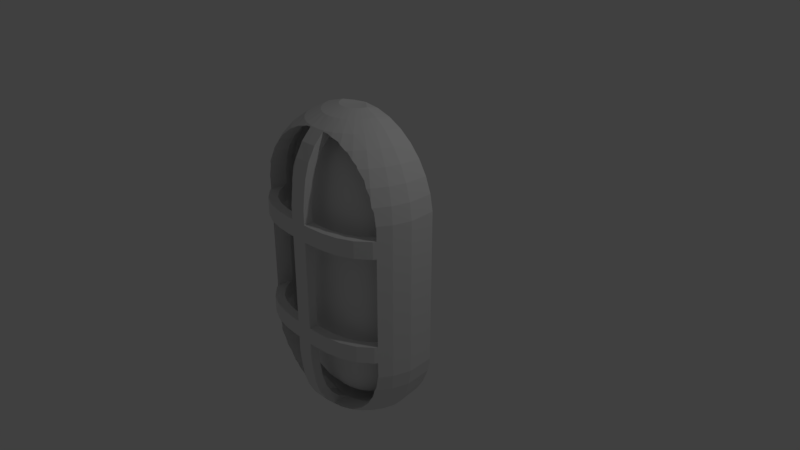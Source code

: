 # Source: StatusLight.blend  (saved by Blender 2.79.0; exported with 4.5.12 LTS)
import bpy
from mathutils import Matrix  # noqa: F401  (used for matrix-valued properties, if any)

bpy.ops.wm.read_factory_settings(use_empty=True)
scene = bpy.context.scene
scene.name = 'Scene'

# ---- collections
col_collection_1 = bpy.data.collections.new('Collection 1'); scene.collection.children.link(col_collection_1)

# ---- world
world_world = bpy.data.worlds.new('World'); scene.world = world_world
world_world.color = (0.05088, 0.05088, 0.05088)
world_world.use_sun_shadow = False
world_world.sun_shadow_jitter_overblur = 0.0
world_world.cycles.sampling_method = 'MANUAL'

# ---- cameras
cam_camera = bpy.data.cameras.new('Camera')
cam_camera.clip_end = 100.0
cam_camera.lens = 35.0
cam_camera.sensor_width = 32.0
cam_camera.sensor_height = 18.0
cam_camera.ortho_scale = 7.314
cam_camera.dof.focus_distance = 0.0
cam_camera.dof.aperture_fstop = 128.0

# ---- lights
light_lamp = bpy.data.lights.new('Lamp', 'POINT')
light_lamp.transmission_factor = 0.0
light_lamp.cutoff_distance = 30.0
light_lamp.energy = 100.0
light_lamp.shadow_buffer_clip_start = 1.001
light_lamp.shadow_soft_size = 0.1
light_lamp.shadow_maximum_resolution = 0.006
light_lamp.use_absolute_resolution = True

# ---- meshes
me_sphere_001 = bpy.data.meshes.new('Sphere.001')
me_sphere_001.from_pydata([(0.2102, 0.1295, 2.019), (0.4128, 0.1283, 1.963), (0.6017, 0.1272, 1.87), (0.7703, 0.1262, 1.743), (0.9128, 0.1253, 1.588), (1.024, 0.1247, 1.409), (1.101, 0.1242, 1.212), (1.14, 0.124, 1.005), (1.14, 0.124, -1.033), (1.101, 0.1242, -1.241), (1.024, 0.1247, -1.437), (0.9128, 0.1253, -1.616), (0.7703, 0.1262, -1.772), (0.6017, 0.1272, -1.898), (0.4128, 0.1283, -1.991), (0.2102, 0.1295, -2.048), (0.2156, -0.04288, 2.069), (0.4227, -0.08408, 2.009), (0.6154, -0.1224, 1.911), (0.7872, -0.1566, 1.779), (0.9322, -0.1854, 1.616), (1.045, -0.2079, 1.429), (1.123, -0.2234, 1.225), (1.163, -0.2313, 1.009), (1.163, -0.2313, -1.037), (1.123, -0.2234, -1.253), (1.045, -0.2079, -1.458), (0.9322, -0.1854, -1.645), (0.7872, -0.1566, -1.807), (0.6154, -0.1224, -1.939), (0.4227, -0.08408, -2.037), (0.2156, -0.04288, -2.098), (0.2031, -0.08412, 2.069), (0.3982, -0.1649, 2.009), (0.5797, -0.2403, 1.911), (0.7414, -0.3079, 1.778), (0.8776, -0.3654, 1.616), (0.9839, -0.4105, 1.429), (1.057, -0.4421, 1.224), (1.093, -0.4578, 1.008), (1.093, -0.4578, -1.037), (1.057, -0.4421, -1.252), (0.9839, -0.4105, -1.457), (0.8776, -0.3654, -1.644), (0.7414, -0.3079, -1.807), (0.5797, -0.2403, -1.939), (0.3982, -0.1649, -2.037), (0.2031, -0.08412, -2.098), (0.1828, -0.1221, 2.069), (0.3583, -0.2396, 2.009), (0.5214, -0.3508, 1.91), (0.6654, -0.4497, 1.777), (0.7855, -0.5309, 1.614), (0.8788, -0.5938, 1.427), (0.8788, -0.5938, -1.455), (0.7855, -0.5309, -1.642), (0.6654, -0.4497, -1.805), (0.5214, -0.3508, -1.939), (0.3583, -0.2396, -2.037), (0.1828, -0.1221, -2.098), (0.1554, -0.1554, 2.069), (0.3045, -0.3058, 2.009), (0.4426, -0.4481, 1.908), (0.562, -0.5647, 1.771), (0.562, -0.5647, -1.8), (0.4426, -0.4481, -1.937), (0.3045, -0.3058, -2.037), (0.1554, -0.1554, -2.098), (0.122, -0.1829, 2.069), (0.2386, -0.3612, 2.008), (0.3461, -0.5241, 1.906), (0.3461, -0.5241, -1.934), (0.2386, -0.3612, -2.037), (0.122, -0.1829, -2.098), (0.08381, -0.2034, 2.069), (0.1633, -0.402, 2.007), (0.2355, -0.5773, 1.902), (0.2355, -0.5773, -1.931), (0.1633, -0.402, -2.036), (0.08381, -0.2034, -2.098), (0.0425, -0.2161, 2.069), (0.08198, -0.4262, 2.006), (0.1162, -0.6072, 1.899), (0.1162, -0.6072, -1.927), (0.08198, -0.4262, -2.035), (0.0425, -0.2161, -2.098), (-1.615e-08, -0.2205, 2.069), (-1.21e-08, -0.4333, 2.006), (-5.754e-09, -0.6129, 1.897), (-7.605e-08, -0.7495, 1.749), (-8.813e-08, -0.842, 1.574), (-6.372e-08, -0.8984, 1.386), (-1.372e-07, -0.9305, 1.198), (-3.776e-08, -0.951, 1.002), (-3.046e-08, -0.951, -1.03), (-1.145e-07, -0.9305, -1.226), (-3.993e-08, -0.8984, -1.415), (-7.985e-08, -0.842, -1.602), (-7.845e-08, -0.7495, -1.777), (1.145e-09, -0.6129, -1.926), (-3.35e-08, -0.4333, -2.034), (-3.804e-08, -0.2205, -2.098), (-0.0425, -0.2161, 2.069), (-0.08198, -0.4262, 2.006), (-0.1162, -0.6072, 1.899), (-0.1162, -0.6072, -1.927), (-0.08198, -0.4262, -2.035), (-0.0425, -0.2161, -2.098), (3.885e-09, 0.1266, -2.07), (-0.08381, -0.2034, 2.069), (-0.1633, -0.402, 2.007), (-0.2355, -0.5773, 1.902), (-0.2355, -0.5773, -1.931), (-0.1633, -0.402, -2.036), (-0.08381, -0.2034, -2.098), (-0.122, -0.1829, 2.069), (-0.2386, -0.3612, 2.008), (-0.3461, -0.5241, 1.906), (-0.3461, -0.5241, -1.934), (-0.2386, -0.3612, -2.037), (-0.122, -0.1829, -2.098), (-0.1554, -0.1554, 2.069), (-0.3045, -0.3058, 2.009), (-0.4426, -0.4481, 1.908), (-0.562, -0.5647, 1.771), (-0.562, -0.5647, -1.8), (-0.4426, -0.4481, -1.937), (-0.3045, -0.3058, -2.037), (-0.1554, -0.1554, -2.098), (-0.1828, -0.1221, 2.069), (-0.3583, -0.2396, 2.009), (-0.5214, -0.3508, 1.91), (-0.6654, -0.4497, 1.777), (-0.7855, -0.5309, 1.614), (-0.8788, -0.5938, 1.427), (-0.8788, -0.5938, -1.455), (-0.7855, -0.5309, -1.642), (-0.6654, -0.4497, -1.805), (-0.5214, -0.3508, -1.939), (-0.3583, -0.2396, -2.037), (-0.1828, -0.1221, -2.098), (-5.481e-07, 0.1266, 2.042), (-0.2031, -0.08412, 2.069), (-0.3982, -0.1649, 2.009), (-0.5797, -0.2403, 1.911), (-0.7414, -0.3079, 1.778), (-0.8776, -0.3654, 1.616), (-0.9839, -0.4105, 1.429), (-1.057, -0.4421, 1.224), (-1.093, -0.4578, 1.008), (-1.093, -0.4578, -1.037), (-1.057, -0.4421, -1.252), (-0.9839, -0.4105, -1.457), (-0.8776, -0.3654, -1.644), (-0.7414, -0.3079, -1.807), (-0.5797, -0.2403, -1.939), (-0.3982, -0.1649, -2.037), (-0.2031, -0.08412, -2.098), (-0.2156, -0.04288, 2.069), (-0.4227, -0.08408, 2.009), (-0.6154, -0.1224, 1.911), (-0.7872, -0.1566, 1.779), (-0.9322, -0.1854, 1.616), (-1.045, -0.2079, 1.429), (-1.123, -0.2234, 1.225), (-1.163, -0.2313, 1.009), (-1.163, -0.2313, -1.037), (-1.123, -0.2234, -1.253), (-1.045, -0.2079, -1.458), (-0.9322, -0.1854, -1.645), (-0.7872, -0.1566, -1.807), (-0.6154, -0.1224, -1.939), (-0.4227, -0.08408, -2.037), (-0.2156, -0.04288, -2.098), (-0.2102, 0.1295, 2.019), (-0.4128, 0.1283, 1.963), (-0.6017, 0.1272, 1.87), (-0.7703, 0.1262, 1.743), (-0.9128, 0.1253, 1.588), (-1.024, 0.1247, 1.409), (-1.101, 0.1242, 1.212), (-1.14, 0.124, 1.005), (-1.14, 0.124, -1.033), (-1.101, 0.1242, -1.241), (-1.024, 0.1247, -1.437), (-0.9128, 0.1253, -1.616), (-0.7703, 0.1262, -1.772), (-0.6017, 0.1272, -1.898), (-0.4128, 0.1283, -1.991), (-0.2102, 0.1295, -2.048), (0.1867, 0.09808, 1.906), (0.3678, 0.1024, 1.855), (0.5374, 0.107, 1.77), (0.6888, 0.1104, 1.657), (0.8167, 0.1128, 1.517), (0.9168, 0.1144, 1.357), (0.9855, 0.1155, 1.18), (1.021, 0.116, 0.994), (1.021, 0.116, -1.022), (0.9855, 0.1155, -1.208), (0.9168, 0.1144, -1.385), (0.8167, 0.1128, -1.546), (0.6888, 0.1104, -1.685), (0.5374, 0.107, -1.799), (0.3678, 0.1024, -1.883), (0.1867, 0.09808, -1.934), (0.1993, -0.05454, 1.951), (0.3781, -0.09044, 1.898), (0.5516, -0.123, 1.809), (0.7062, -0.1524, 1.69), (0.8366, -0.1774, 1.544), (0.9385, -0.1971, 1.376), (1.008, -0.2106, 1.192), (1.044, -0.2175, 0.998), (1.044, -0.2175, -1.026), (1.008, -0.2106, -1.22), (0.9385, -0.1971, -1.405), (0.8366, -0.1774, -1.572), (0.7062, -0.1524, -1.718), (0.5516, -0.123, -1.838), (0.3781, -0.09044, -1.926), (0.1993, -0.05454, -1.979), (0.192, -0.07967, 1.95), (0.3575, -0.148, 1.897), (0.5209, -0.2157, 1.809), (0.6664, -0.2762, 1.69), (0.7892, -0.3273, 1.544), (0.8851, -0.3674, 1.376), (0.8851, -0.3674, -1.405), (0.7892, -0.3273, -1.573), (0.6664, -0.2762, -1.719), (0.5209, -0.2157, -1.838), (0.3575, -0.148, -1.926), (0.192, -0.07967, -1.978), (0.1724, -0.1153, 1.95), (0.3218, -0.2149, 1.897), (0.4687, -0.3138, 1.809), (0.4687, -0.3138, -1.838), (0.3218, -0.2149, -1.926), (0.1724, -0.1153, -1.978), (0.1464, -0.1464, 1.95), (0.2736, -0.2738, 1.897), (0.2736, -0.2738, -1.926), (0.1464, -0.1464, -1.978), (0.115, -0.172, 1.95), (0.2148, -0.3225, 1.897), (0.2148, -0.3225, -1.926), (0.115, -0.172, -1.978), (0.07915, -0.1909, 1.95), (0.1477, -0.3579, 1.897), (0.1477, -0.3579, -1.925), (0.07914, -0.1909, -1.978), (0.04029, -0.2027, 1.95), (0.0748, -0.3785, 1.897), (0.1076, -0.5331, 1.805), (0.1076, -0.5331, -1.833), (0.0748, -0.3785, -1.925), (0.04029, -0.2027, -1.978), (-1.615e-08, -0.2066, 1.95), (-1.21e-08, -0.3845, 1.896), (-5.754e-09, -0.5373, 1.804), (-7.605e-08, -0.652, 1.679), (-8.813e-08, -0.731, 1.528), (-6.372e-08, -0.7814, 1.36), (-1.372e-07, -0.8115, 1.182), (-3.776e-08, -0.8312, 0.9955), (-3.046e-08, -0.8312, -1.024), (-1.145e-07, -0.8115, -1.21), (-3.993e-08, -0.7814, -1.388), (-7.985e-08, -0.731, -1.557), (-7.845e-08, -0.652, -1.707), (1.145e-09, -0.5373, -1.833), (-3.35e-08, -0.3845, -1.925), (-3.804e-08, -0.2066, -1.978), (-0.04029, -0.2027, 1.95), (-0.0748, -0.3785, 1.897), (-0.1076, -0.5331, 1.805), (-0.1076, -0.5331, -1.833), (-0.0748, -0.3785, -1.925), (-0.04029, -0.2027, -1.978), (3.885e-09, 0.1076, -1.951), (-0.07915, -0.1909, 1.95), (-0.1477, -0.3579, 1.897), (-0.1477, -0.3579, -1.925), (-0.07915, -0.1909, -1.978), (-0.115, -0.172, 1.95), (-0.2148, -0.3225, 1.897), (-0.2148, -0.3225, -1.926), (-0.115, -0.172, -1.978), (-0.1464, -0.1464, 1.95), (-0.2736, -0.2738, 1.897), (-0.2736, -0.2738, -1.926), (-0.1464, -0.1464, -1.978), (-0.1724, -0.1153, 1.95), (-0.3218, -0.2149, 1.897), (-0.4687, -0.3138, 1.809), (-0.4687, -0.3138, -1.838), (-0.3218, -0.2149, -1.926), (-0.1724, -0.1153, -1.978), (-5.481e-07, 0.1076, 1.923), (-0.192, -0.07967, 1.95), (-0.3575, -0.148, 1.897), (-0.5209, -0.2157, 1.809), (-0.6664, -0.2762, 1.69), (-0.7892, -0.3273, 1.544), (-0.8851, -0.3674, 1.376), (-0.8851, -0.3674, -1.405), (-0.7892, -0.3273, -1.573), (-0.6664, -0.2762, -1.719), (-0.5209, -0.2157, -1.838), (-0.3575, -0.148, -1.926), (-0.192, -0.07967, -1.978), (-0.1993, -0.05454, 1.951), (-0.3781, -0.09044, 1.898), (-0.5516, -0.123, 1.809), (-0.7062, -0.1524, 1.69), (-0.8366, -0.1774, 1.544), (-0.9385, -0.1971, 1.376), (-1.008, -0.2106, 1.192), (-1.044, -0.2175, 0.998), (-1.044, -0.2175, -1.026), (-1.008, -0.2106, -1.22), (-0.9385, -0.1971, -1.405), (-0.8366, -0.1774, -1.572), (-0.7062, -0.1524, -1.718), (-0.5516, -0.123, -1.838), (-0.3781, -0.09044, -1.926), (-0.1993, -0.05454, -1.979), (-0.1867, 0.09808, 1.906), (-0.3678, 0.1024, 1.855), (-0.5374, 0.107, 1.77), (-0.6887, 0.1104, 1.657), (-0.8167, 0.1128, 1.517), (-0.9168, 0.1144, 1.357), (-0.9855, 0.1155, 1.18), (-1.021, 0.116, 0.994), (-1.021, 0.116, -1.022), (-0.9855, 0.1155, -1.208), (-0.9168, 0.1144, -1.385), (-0.8167, 0.1128, -1.546), (-0.6887, 0.1104, -1.685), (-0.5374, 0.107, -1.799), (-0.3678, 0.1024, -1.883), (-0.1867, 0.09808, -1.934), (0.9545, -0.3835, -1.22), (0.9618, -0.3717, -1.201), (0.9618, -0.6181, -1.201), (0.9434, -0.6339, -1.249), (0.9089, -0.3774, -1.338), (0.8952, -0.3739, -1.373), (0.9368, -0.6327, -1.266), (0.8952, -0.6183, -1.373), (0.9957, -0.6159, -1.02), (0.9929, -0.6206, -1.035), (0.9957, -0.3716, -1.02), (0.9946, -0.3754, -1.026), (0.7597, -0.38, -1.572), (0.798, -0.364, -1.53), (0.798, -0.6081, -1.53), (0.6737, -0.3592, -1.667), (0.6057, -0.3884, -1.718), (0.6737, -0.6079, -1.667), (0.8759, -0.3835, -1.405), (0.7002, -0.6176, -1.638), (0.8456, -0.6254, -1.454), (0.5264, -0.3646, -1.778), (0.4917, -0.6166, -1.795), (0.5264, -0.6071, -1.778), (0.4079, -0.3872, -1.837), (0.3612, -0.3691, -1.86), (0.3758, -0.3761, -1.853), (0.3612, -0.6047, -1.86), (0.41, -0.6148, -1.836), (0.5681, -0.3799, -1.746), (0.6124, -0.6156, -1.713), (0.2522, -0.3766, -1.891), (0.2524, -0.615, -1.891), (0.1837, -0.369, -1.911), (0.1837, -0.6086, -1.911), (-0.1133, -0.3817, -1.917), (-0.1133, -0.6167, -1.917), (-0.1182, -0.6172, -1.917), (0.1133, -0.3817, -1.917), (0.1133, -0.5317, -1.833), (0.1133, -0.6517, -1.708), (0.1133, -0.5568, -1.808), (0.1133, -0.6167, -1.917), (0.1133, -0.7482, -1.779), (0.1565, -0.3779, -1.913), (0.1182, -0.6172, -1.917), (-0.1133, -0.9494, -0.8213), (-0.1133, -0.8296, -0.8213), (-0.1565, -0.3779, -1.913), (-0.1837, -0.6086, -1.911), (-0.1837, -0.369, -1.911), (-0.1133, -0.9494, -1.03), (-0.1133, -0.8296, -1.024), (-0.1133, -0.5317, -1.833), (-0.1133, -0.5568, -1.808), (-0.1133, -0.6517, -1.708), (-0.1133, -0.7482, -1.779), (-0.1133, -0.7825, -1.389), (-0.1133, -0.809, -1.211), (-0.1133, -0.7329, -1.557), (-0.1133, -0.8433, -1.603), (-0.1133, -0.9279, -1.227), (-0.1133, -0.8991, -1.416), (-0.6057, -0.3884, -1.718), (-0.6737, -0.3592, -1.667), (-0.6737, -0.6079, -1.667), (-0.6124, -0.6156, -1.713), (-0.2522, -0.3766, -1.891), (-0.5681, -0.3799, -1.746), (-0.5264, -0.3646, -1.778), (-0.5264, -0.6071, -1.778), (-0.3612, -0.3691, -1.86), (-0.3758, -0.3761, -1.853), (-0.4079, -0.3872, -1.837), (-0.3612, -0.6047, -1.86), (-0.41, -0.6148, -1.836), (-0.2524, -0.615, -1.891), (-0.4917, -0.6166, -1.795), (-0.798, -0.364, -1.53), (-0.798, -0.6081, -1.53), (-0.7597, -0.38, -1.572), (-0.9089, -0.3774, -1.338), (-0.8952, -0.3739, -1.373), (-0.8952, -0.6183, -1.373), (-0.9957, -0.6159, -1.02), (-0.9929, -0.6206, -1.035), (-0.9957, -0.3716, -1.02), (-0.9946, -0.3754, -1.026), (-0.9618, -0.3717, -1.201), (-0.9618, -0.6181, -1.201), (-0.9545, -0.3835, -1.22), (-0.9433, -0.6339, -1.249), (-0.9368, -0.6327, -1.266), (-0.7002, -0.6176, -1.638), (-0.8759, -0.3835, -1.405), (-0.8456, -0.6254, -1.454), (0.9957, -0.6159, 0.8213), (0.9957, -0.3716, 0.8213), (-0.9929, -0.6206, 1.007), (-0.9946, -0.3754, 0.9979), (-0.9957, -0.6159, 0.9916), (-0.9957, -0.3716, 0.9916), (-0.9618, -0.3717, 1.173), (-0.9618, -0.6181, 1.173), (-0.9957, -0.6159, 0.8213), (-0.9957, -0.3716, 0.8213), (0.9732, -0.6525, 0.8213), (0.9841, -0.4087, 0.8213), (0.8817, -0.5755, 0.8213), (0.9957, -0.6159, 0.9916), (0.9957, -0.3716, 0.9916), (0.8074, -0.796, 0.8213), (0.6137, -0.8852, 0.8213), (0.7419, -0.6957, 0.8213), (0.203, -0.9481, 0.8213), (0.4087, -0.9309, 0.8213), (0.5751, -0.7717, 0.8213), (0.3909, -0.8123, 0.8213), (0.1133, -0.9494, 0.8213), (0.1133, -0.8296, 0.8213), (0.1973, -0.8284, 0.8213), (-0.9732, -0.6525, 0.8213), (-0.9841, -0.4087, 0.8213), (-0.8817, -0.5755, 0.8213), (-0.1133, -0.9494, 0.8213), (-0.203, -0.9481, 0.8213), (-0.4087, -0.9309, 0.8213), (-0.1133, -0.8296, 0.8213), (-0.1973, -0.8284, 0.8213), (-0.3909, -0.8123, 0.8213), (-0.5751, -0.7717, 0.8213), (-0.8074, -0.796, 0.8213), (-0.6137, -0.8852, 0.8213), (-0.7419, -0.6957, 0.8213), (0.9957, -0.6159, -0.5947), (0.9957, -0.3716, -0.5947), (0.9957, -0.6159, 0.5947), (0.9732, -0.6525, 0.5947), (0.9957, -0.3716, 0.5947), (0.9841, -0.4087, 0.5947), (0.8074, -0.796, 0.5947), (0.6137, -0.8852, 0.5947), (0.8817, -0.5755, 0.5947), (0.7419, -0.6957, 0.5947), (0.203, -0.9481, 0.5947), (0.4087, -0.9309, 0.5947), (0.5751, -0.7717, 0.5947), (0.3909, -0.8123, 0.5947), (0.1133, -0.9494, 0.5947), (0.1133, -0.8296, 0.5947), (0.1973, -0.8284, 0.5947), (-0.1133, -0.9494, 0.5947), (-0.1133, -0.8296, 0.5947), (-0.203, -0.9481, 0.5947), (-0.4087, -0.9309, 0.5947), (-0.1973, -0.8284, 0.5947), (-0.3909, -0.8123, 0.5947), (-0.5751, -0.7717, 0.5947), (-0.8074, -0.796, 0.5947), (-0.6137, -0.8852, 0.5947), (-0.7419, -0.6957, 0.5947), (0.1133, -0.9494, -0.5947), (0.1133, -0.8296, -0.5947), (-0.9732, -0.6525, 0.5947), (-0.9957, -0.6159, 0.5947), (-0.9841, -0.4087, 0.5947), (-0.8817, -0.5755, 0.5947), (-0.9957, -0.3716, 0.5947), (0.8074, -0.796, -0.5947), (0.6137, -0.8852, -0.5947), (0.7419, -0.6957, -0.5947), (0.203, -0.9481, -0.5947), (0.4087, -0.9309, -0.5947), (0.5751, -0.7717, -0.5947), (0.3909, -0.8123, -0.5947), (0.1973, -0.8284, -0.5947), (-0.1133, -0.9494, -0.5947), (-0.1133, -0.8296, -0.5947), (-0.9957, -0.6159, -0.5947), (-0.9957, -0.3716, -0.5947), (0.9732, -0.6525, -0.5947), (0.9841, -0.4087, -0.5947), (0.8817, -0.5755, -0.5947), (0.1133, -0.9494, -0.8213), (0.1133, -0.9494, -1.03), (0.1133, -0.8296, -0.8213), (0.1133, -0.8296, -1.024), (0.1133, -0.7825, -1.389), (0.1133, -0.809, -1.211), (0.1133, -0.7329, -1.557), (0.1133, -0.8433, -1.603), (0.1133, -0.9279, -1.227), (0.1133, -0.8991, -1.416), (-0.9732, -0.6525, -0.5947), (-0.9841, -0.4087, -0.5947), (-0.8817, -0.5755, -0.5947), (-0.203, -0.9481, -0.5947), (-0.4087, -0.9309, -0.5947), (-0.1973, -0.8284, -0.5947), (-0.3909, -0.8123, -0.5947), (-0.5751, -0.7717, -0.5947), (-0.8074, -0.796, -0.5947), (-0.6137, -0.8852, -0.5947), (-0.7419, -0.6957, -0.5947), (-0.203, -0.9481, -0.8213), (-0.4087, -0.9309, -0.8213), (-0.1973, -0.8284, -0.8213), (-0.3909, -0.8123, -0.8213), (-0.5751, -0.7717, -0.8213), (-0.8074, -0.796, -0.8213), (-0.6137, -0.8852, -0.8213), (-0.7419, -0.6957, -0.8213), (0.9957, -0.6159, -0.8213), (0.9957, -0.3716, -0.8213), (-0.9732, -0.6525, -0.8213), (-0.9957, -0.6159, -0.8213), (-0.9841, -0.4087, -0.8213), (-0.8817, -0.5755, -0.8213), (-0.9957, -0.3716, -0.8213), (0.1973, -0.8284, -0.8213), (0.9732, -0.6525, -0.8213), (0.9841, -0.4087, -0.8213), (0.8074, -0.796, -0.8213), (0.6137, -0.8852, -0.8213), (0.8817, -0.5755, -0.8213), (0.7419, -0.6957, -0.8213), (0.203, -0.9481, -0.8213), (0.4087, -0.9309, -0.8213), (0.5751, -0.7717, -0.8213), (0.3909, -0.8123, -0.8213), (0.9929, -0.6206, 1.007), (0.9946, -0.3754, 0.9979), (0.9618, -0.6181, 1.173), (0.9618, -0.3717, 1.173), (0.9368, -0.6327, 1.238), (0.9434, -0.6339, 1.221), (0.9545, -0.3835, 1.192), (0.8952, -0.6183, 1.345), (0.8952, -0.3739, 1.345), (0.9089, -0.3774, 1.31), (0.8759, -0.3835, 1.376), (0.8456, -0.6254, 1.425), (0.7597, -0.38, 1.544), (0.798, -0.364, 1.502), (0.798, -0.6081, 1.502), (0.6737, -0.6079, 1.638), (0.7002, -0.6176, 1.609), (0.6737, -0.3592, 1.638), (-0.8759, -0.3835, 1.376), (-0.8952, -0.6183, 1.345), (-0.8952, -0.3739, 1.345), (-0.798, -0.364, 1.502), (-0.798, -0.6081, 1.502), (-0.8456, -0.6254, 1.425), (-0.7597, -0.38, 1.544), (-0.9368, -0.6327, 1.238), (-0.9089, -0.3774, 1.31), (-0.9433, -0.6339, 1.221), (-0.9545, -0.3835, 1.192), (0.6057, -0.3884, 1.69), (0.6124, -0.6156, 1.685), (0.5264, -0.3646, 1.75), (0.5681, -0.3799, 1.718), (0.5264, -0.6071, 1.75), (-0.5264, -0.3646, 1.75), (-0.5681, -0.3799, 1.718), (-0.6124, -0.6156, 1.685), (-0.5264, -0.6071, 1.75), (-0.6057, -0.3884, 1.69), (-0.6737, -0.6079, 1.638), (-0.6737, -0.3592, 1.638), (-0.7002, -0.6176, 1.609), (0.4917, -0.6166, 1.767), (0.1133, -0.6517, 1.68), (0.1133, -0.8433, 1.575), (0.1133, -0.7329, 1.529), (0.1133, -0.8991, 1.388), (0.1133, -0.7825, 1.36), (0.1133, -0.9279, 1.199), (0.1133, -0.809, 1.182), (0.1133, -0.9494, 1.002), (0.1133, -0.8296, 0.9953), (-0.4079, -0.3872, 1.809), (-0.3758, -0.3761, 1.824), (-0.3612, -0.3691, 1.832), (-0.3612, -0.6047, 1.832), (-0.41, -0.6148, 1.808), (-0.4917, -0.6166, 1.767), (-0.1838, -0.6086, 1.882), (-0.2524, -0.615, 1.863), (-0.2522, -0.3766, 1.863), (-0.1838, -0.369, 1.882), (0.4079, -0.3872, 1.809), (0.3758, -0.3761, 1.824), (0.3612, -0.3691, 1.832), (0.41, -0.6148, 1.808), (0.3612, -0.6047, 1.832), (-0.1565, -0.3779, 1.885), (0.1133, -0.7482, 1.75), (0.1133, -0.5317, 1.805), (0.1133, -0.5568, 1.78), (0.2522, -0.3766, 1.863), (0.1837, -0.6086, 1.882), (0.1837, -0.369, 1.882), (0.2524, -0.615, 1.863), (-0.1182, -0.6172, 1.888), (-0.1133, -0.6167, 1.889), (-0.1133, -0.3817, 1.889), (-0.1133, -0.8296, 0.9953), (0.1565, -0.3779, 1.885), (-0.1133, -0.7482, 1.75), (-0.1133, -0.5317, 1.805), (-0.1133, -0.5568, 1.78), (-0.1133, -0.6517, 1.68), (-0.1133, -0.7329, 1.529), (-0.1133, -0.8433, 1.575), (-0.1133, -0.8991, 1.388), (-0.1133, -0.7825, 1.36), (-0.1133, -0.9279, 1.199), (-0.1133, -0.809, 1.182), (-0.1133, -0.9494, 1.002), (0.1182, -0.6172, 1.888), (0.1133, -0.6167, 1.889), (0.1133, -0.3817, 1.889)], [], [(108, 15, 31), (9, 8, 24, 25), (2, 1, 17, 18), (10, 9, 25, 26), (3, 2, 18, 19), (11, 10, 26, 27), (4, 3, 19, 20), (12, 11, 27, 28), (5, 4, 20, 21), (13, 12, 28, 29), (6, 5, 21, 22), (14, 13, 29, 30), (7, 6, 22, 23), (0, 141, 16), (15, 14, 30, 31), (8, 7, 23, 24), (1, 0, 16, 17), (27, 26, 42, 43), (20, 19, 35, 36), (28, 27, 43, 44), (21, 20, 36, 37), (29, 28, 44, 45), (22, 21, 37, 38), (30, 29, 45, 46), (23, 22, 38, 39), (16, 141, 32), (31, 30, 46, 47), (24, 23, 39, 40), (17, 16, 32, 33), (108, 31, 47), (25, 24, 40, 41), (18, 17, 33, 34), (26, 25, 41, 42), (19, 18, 34, 35), (45, 44, 56, 57), (38, 37, 53, 578, 579), (46, 45, 57, 58), (39, 38, 579, 576, 574), (32, 141, 48), (47, 46, 58, 59), (40, 39, 574, 453, 440, 450, 481, 480, 478, 524, 564, 556, 352, 353), (33, 32, 48, 49), (108, 47, 59), (41, 40, 353, 346, 347), (34, 33, 49, 50), (42, 41, 347, 350, 54), (35, 34, 50, 51), (43, 42, 54, 55), (36, 35, 51, 52), (44, 43, 55, 56), (37, 36, 52, 53), (48, 141, 60), (59, 58, 66, 67), (49, 48, 60, 61), (108, 59, 67), (50, 49, 61, 62), (54, 350, 351, 364), (51, 50, 62, 63), (55, 54, 364, 358, 363), (52, 51, 63, 604, 589, 590), (56, 55, 363, 361, 374, 64), (53, 52, 590, 588, 585), (57, 56, 64, 65), (58, 57, 65, 66), (62, 61, 69, 70), (63, 62, 70, 639, 616), (64, 374, 367, 366), (65, 64, 366, 372, 71), (66, 65, 71, 72), (60, 141, 68), (67, 66, 72, 73), (61, 60, 68, 69), (108, 67, 73), (71, 372, 371, 376, 77), (72, 71, 77, 78), (68, 141, 74), (73, 72, 78, 79), (69, 68, 74, 75), (108, 73, 79), (70, 69, 75, 76), (78, 77, 83, 84), (74, 141, 80), (79, 78, 84, 85), (75, 74, 80, 81), (108, 79, 85), (76, 75, 81, 82), (77, 376, 378, 389, 83), (81, 80, 86, 87), (108, 85, 101), (82, 81, 87, 88), (83, 389, 386, 387, 98, 99), (84, 83, 99, 100), (80, 141, 86), (85, 84, 100, 101), (96, 95, 405, 406), (89, 88, 104, 649, 650, 654), (97, 96, 406, 404), (90, 89, 654, 659), (98, 97, 404, 400), (91, 90, 659, 660), (99, 98, 400, 380, 381, 105), (92, 91, 660, 662), (100, 99, 105, 106), (93, 92, 662, 664), (86, 141, 102), (101, 100, 106, 107), (94, 93, 664, 468, 469, 497, 495, 520, 540, 548, 390, 395), (87, 86, 102, 103), (108, 101, 107), (95, 94, 395, 405), (88, 87, 103, 104), (105, 381, 393, 420, 112), (106, 105, 112, 113), (102, 141, 109), (107, 106, 113, 114), (103, 102, 109, 110), (108, 107, 114), (104, 103, 110, 111), (113, 112, 118, 119), (109, 141, 115), (114, 113, 119, 120), (110, 109, 115, 116), (108, 114, 120), (111, 110, 116, 117), (112, 420, 418, 419, 118), (116, 115, 121, 122), (108, 120, 128), (117, 116, 122, 123), (118, 419, 421, 125, 126), (119, 118, 126, 127), (115, 141, 121), (120, 119, 127, 128), (124, 123, 131, 132), (125, 410, 409, 437, 136, 137), (126, 125, 137, 138), (127, 126, 138, 139), (121, 141, 129), (128, 127, 139, 140), (122, 121, 129, 130), (108, 128, 140), (123, 122, 130, 131), (134, 133, 146, 147), (138, 137, 154, 155), (139, 138, 155, 156), (129, 141, 142), (140, 139, 156, 157), (130, 129, 142, 143), (108, 140, 157), (131, 130, 143, 144), (135, 436, 435, 151, 152), (132, 131, 144, 145), (136, 135, 152, 153), (133, 132, 145, 146), (137, 136, 153, 154), (149, 148, 164, 165), (142, 141, 158), (157, 156, 172, 173), (150, 149, 165, 166), (143, 142, 158, 159), (108, 157, 173), (151, 150, 166, 167), (144, 143, 159, 160), (152, 151, 167, 168), (145, 144, 160, 161), (153, 152, 168, 169), (146, 145, 161, 162), (154, 153, 169, 170), (147, 146, 162, 163), (155, 154, 170, 171), (148, 147, 163, 164), (156, 155, 171, 172), (167, 166, 182, 183), (160, 159, 175, 176), (168, 167, 183, 184), (161, 160, 176, 177), (169, 168, 184, 185), (162, 161, 177, 178), (170, 169, 185, 186), (163, 162, 178, 179), (171, 170, 186, 187), (164, 163, 179, 180), (172, 171, 187, 188), (165, 164, 180, 181), (158, 141, 174), (173, 172, 188, 189), (166, 165, 181, 182), (159, 158, 174, 175), (108, 173, 189), (280, 221, 205), (199, 215, 214, 198), (192, 208, 207, 191), (200, 216, 215, 199), (193, 209, 208, 192), (201, 217, 216, 200), (194, 210, 209, 193), (202, 218, 217, 201), (195, 211, 210, 194), (203, 219, 218, 202), (196, 212, 211, 195), (204, 220, 219, 203), (197, 213, 212, 196), (190, 206, 299), (205, 221, 220, 204), (198, 214, 213, 197), (191, 207, 206, 190), (217, 229, 228, 216), (210, 226, 225, 209), (218, 230, 229, 217), (211, 227, 226, 210), (219, 231, 230, 218), (212, 580, 583, 227, 211), (220, 232, 231, 219), (213, 575, 577, 580, 212), (206, 222, 299), (221, 233, 232, 220), (214, 355, 354, 557, 565, 525, 479, 482, 483, 451, 441, 454, 575, 213), (207, 223, 222, 206), (280, 233, 221), (215, 344, 345, 355, 214), (208, 224, 223, 207), (216, 228, 348, 344, 215), (209, 225, 224, 208), (231, 237, 373, 360, 230), (232, 238, 237, 231), (222, 234, 299), (233, 239, 238, 232), (223, 235, 234, 222), (280, 239, 233), (224, 236, 235, 223), (228, 362, 349, 348), (225, 603, 606, 236, 224), (229, 356, 357, 362, 228), (226, 586, 591, 603, 225), (230, 360, 359, 356, 229), (227, 584, 587, 586, 226), (234, 240, 299), (239, 243, 242, 238), (235, 241, 240, 234), (280, 243, 239), (236, 636, 637, 241, 235), (237, 368, 365, 373), (238, 242, 370, 368, 237), (242, 246, 375, 369, 370), (240, 244, 299), (243, 247, 246, 242), (241, 245, 244, 240), (280, 247, 243), (246, 250, 388, 377, 375), (244, 248, 299), (247, 251, 250, 246), (245, 249, 248, 244), (280, 251, 247), (250, 256, 255, 383, 382, 388), (248, 252, 299), (251, 257, 256, 250), (249, 253, 252, 248), (280, 257, 251), (253, 259, 258, 252), (280, 273, 257), (254, 260, 259, 253), (255, 271, 270, 384, 385), (256, 272, 271, 255), (252, 258, 299), (257, 273, 272, 256), (268, 401, 402, 267), (261, 657, 656, 276, 260), (269, 403, 401, 268), (262, 658, 657, 261), (270, 399, 403, 269), (263, 661, 658, 262), (271, 277, 398, 399, 270), (264, 663, 661, 263), (272, 278, 277, 271), (265, 652, 663, 264), (258, 274, 299), (273, 279, 278, 272), (266, 396, 391, 550, 542, 521, 496, 499, 472, 471, 652, 265), (259, 275, 274, 258), (280, 279, 273), (267, 402, 396, 266), (260, 276, 275, 259), (277, 397, 398), (278, 283, 392, 379, 397, 277), (274, 281, 299), (279, 284, 283, 278), (275, 282, 281, 274), (280, 284, 279), (276, 655, 651, 641, 282, 275), (283, 287, 411, 394, 392), (281, 285, 299), (284, 288, 287, 283), (282, 286, 285, 281), (280, 288, 284), (286, 290, 289, 285), (280, 292, 288), (287, 291, 416, 415, 411), (285, 289, 299), (288, 292, 291, 287), (291, 297, 296, 417, 416), (289, 293, 299), (292, 298, 297, 291), (290, 294, 293, 289), (280, 298, 292), (296, 309, 308, 407, 412), (297, 310, 309, 296), (293, 300, 299), (298, 311, 310, 297), (294, 301, 300, 293), (280, 311, 298), (295, 302, 301, 294), (300, 312, 299), (311, 327, 326, 310), (301, 313, 312, 300), (280, 327, 311), (302, 314, 313, 301), (306, 322, 321, 434, 425), (303, 315, 314, 302), (307, 323, 322, 306), (304, 316, 315, 303), (308, 324, 323, 307), (305, 317, 316, 304), (309, 325, 324, 308), (310, 326, 325, 309), (321, 337, 336, 320), (314, 330, 329, 313), (322, 338, 337, 321), (315, 331, 330, 314), (323, 339, 338, 322), (316, 332, 331, 315), (324, 340, 339, 323), (317, 333, 332, 316), (325, 341, 340, 324), (318, 334, 333, 317), (326, 342, 341, 325), (319, 335, 334, 318), (312, 328, 299), (327, 343, 342, 326), (320, 336, 335, 319), (313, 329, 328, 312), (280, 343, 327), (0, 1, 191, 190), (1, 2, 192, 191), (2, 3, 193, 192), (3, 4, 194, 193), (4, 5, 195, 194), (5, 6, 196, 195), (6, 7, 197, 196), (7, 8, 198, 197), (8, 9, 199, 198), (9, 10, 200, 199), (10, 11, 201, 200), (11, 12, 202, 201), (12, 13, 203, 202), (13, 14, 204, 203), (14, 15, 205, 204), (175, 174, 328, 329), (176, 175, 329, 330), (177, 176, 330, 331), (178, 177, 331, 332), (179, 178, 332, 333), (180, 179, 333, 334), (181, 180, 334, 335), (182, 181, 335, 336), (183, 182, 336, 337), (184, 183, 337, 338), (185, 184, 338, 339), (186, 185, 339, 340), (187, 186, 340, 341), (188, 187, 341, 342), (189, 188, 342, 343), (141, 0, 190, 299), (15, 108, 280, 205), (174, 141, 299, 328), (108, 189, 343, 280), (432, 433, 435, 436, 427, 426, 425, 434), (557, 556, 564, 566, 567, 571, 570, 527, 529, 563, 573, 572, 569, 568, 565), (531, 533, 269, 268), (637, 638, 645, 245, 241), (562, 559, 428, 430), (369, 371, 372, 366, 367, 365, 368, 370), (645, 647, 653, 249, 245), (365, 367, 374, 361, 359, 360, 373), (377, 378, 376, 371, 369, 375), (567, 566, 512, 513), (485, 484, 455, 456), (424, 408, 407, 308, 307), (568, 569, 514, 526), (486, 487, 457, 452), (555, 561, 539, 547), (504, 510, 467, 477), (561, 560, 538, 539), (510, 509, 466, 467), (626, 608, 609, 295), (441, 440, 453, 454), (422, 423, 437, 409, 408, 424), (408, 409, 410, 414, 413, 412, 407), (621, 623, 264, 263), (520, 521, 542, 543, 544, 547, 539, 538, 523, 522, 537, 545, 546, 541, 540), (591, 589, 604, 607, 605, 606, 603), (421, 414, 410, 125), (349, 351, 350, 347, 346, 345, 344, 348), (582, 581, 585, 588, 587, 584), (573, 563, 519, 518), (491, 494, 464, 461), (569, 572, 517, 514), (487, 490, 460, 457), (599, 593, 597, 134), (413, 414, 421, 419, 418, 415, 416, 417), (656, 655, 276), (560, 562, 430, 431, 320, 319, 443, 445, 449, 466, 509, 511, 523, 538), (558, 553, 545, 537), (507, 502, 475, 465), (359, 361, 363, 358, 357, 356), (642, 666, 665, 82, 88, 89), (577, 576, 579, 578, 581, 582, 583, 580), (618, 642, 89, 90), (437, 423, 439, 135, 136), (534, 536, 96, 97), (386, 382, 383, 385, 384, 533, 531, 532, 530, 529, 527, 528, 535, 536, 534, 387), (345, 346, 353, 352, 354, 355), (442, 447, 601, 148, 149), (614, 613, 615, 596, 595, 598), (667, 666, 642, 618, 620, 622, 624, 462, 463, 625, 623, 621, 619, 617, 644, 643), (532, 531, 268, 267), (446, 447, 442, 444, 445, 443), (595, 596, 597, 593, 594, 592), (357, 358, 364, 351, 349, 362), (583, 582, 584, 227), (505, 506, 493, 492), (435, 433, 429, 150, 151), (606, 605, 636, 236), (610, 611, 631, 124), (650, 651, 655, 656, 657, 658, 661, 663, 652, 471, 468, 664, 662, 660, 659, 654), (439, 427, 436, 135), (528, 527, 570, 515, 505, 492, 488, 458, 462, 624, 93, 94), (585, 581, 578, 53), (623, 625, 265, 264), (565, 568, 526, 525), (483, 486, 452, 451), (549, 548, 540, 541), (498, 497, 469, 470), (571, 567, 513, 516), (489, 485, 456, 459), (630, 629, 633, 111, 117), (454, 453, 574, 576, 577, 575), (587, 588, 590, 589, 591, 586), (628, 629, 630, 631, 611, 608, 626, 627), (643, 644, 254), (600, 602, 318, 317, 305), (430, 428, 429, 433, 432, 431), (394, 393, 381, 380, 379, 392), (429, 428, 559, 558, 537, 522, 508, 507, 465, 448, 444, 442, 149, 150), (653, 667, 643, 254, 253, 249), (553, 554, 546, 545), (502, 503, 476, 475), (521, 520, 495, 496), (492, 493, 494, 491, 490, 487, 486, 483, 482, 480, 481, 484, 485, 489, 488), (608, 611, 610, 613, 614, 612, 609), (617, 619, 262, 261), (598, 595, 592, 305, 304), (382, 386, 389, 378, 377, 388), (644, 617, 261, 260, 254), (354, 352, 556, 557), (631, 630, 117, 123, 124), (412, 413, 417, 296), (648, 640, 639, 70, 76), (651, 650, 649, 632, 635, 641), (550, 551, 543, 542), (499, 500, 473, 472), (415, 418, 420, 393, 394, 411), (506, 505, 515, 516, 513, 512, 524, 478, 479, 525, 526, 514, 517, 518, 519), (445, 444, 448, 449), (622, 620, 91, 92), (633, 632, 649, 104, 111), (647, 646, 665, 666, 667, 653), (535, 528, 94, 95), (624, 622, 92, 93), (620, 618, 90, 91), (594, 593, 599, 601, 447, 446, 602, 600), (570, 571, 516, 515), (488, 489, 459, 458), (634, 628, 627, 290, 286), (533, 384, 270, 269), (391, 390, 548, 549, 554, 553, 558, 559, 562, 560, 561, 555, 552, 551, 550), (385, 383, 255), (511, 508, 522, 523), (431, 432, 434, 321, 320), (563, 529, 530, 266, 265, 625, 463, 464, 494, 493, 506, 519), (551, 552, 544, 543), (500, 501, 474, 473), (615, 613, 610, 124, 132, 133), (616, 607, 604, 63), (619, 621, 263, 262), (566, 564, 524, 512), (484, 481, 450, 455), (612, 614, 598, 304, 303), (601, 599, 134, 147, 148), (479, 478, 480, 482), (635, 632, 633, 629, 628, 634), (426, 427, 439, 423, 422, 438), (530, 532, 267, 266), (592, 594, 600, 305), (536, 535, 95, 96), (597, 596, 615, 133, 134), (552, 555, 547, 544), (501, 504, 477, 474), (379, 380, 400, 404, 406, 405, 395, 390, 391, 396, 402, 401, 403, 399, 398, 397), (438, 422, 424, 307, 306), (609, 612, 303, 302, 295), (463, 462, 458, 459, 456, 455, 450, 440, 441, 451, 452, 457, 460, 461, 464), (554, 549, 541, 546), (503, 498, 470, 476), (468, 471, 472, 473, 474, 477, 467, 466, 449, 448, 465, 475, 476, 470, 469), (387, 534, 97, 98), (638, 640, 648, 646, 647, 645), (627, 626, 295, 294, 290), (665, 646, 648, 76, 82), (605, 607, 616, 639, 640, 638, 637, 636), (496, 495, 497, 498, 503, 502, 507, 508, 511, 509, 510, 504, 501, 500, 499), (602, 446, 443, 319, 318), (572, 573, 518, 517), (490, 491, 461, 460), (425, 426, 438, 306), (641, 635, 634, 286, 282)])
me_sphere_001.use_remesh_preserve_volume = False
me_sphere_001.use_remesh_preserve_attributes = False
me_sphere_001.use_mirror_vertex_groups = False
me_sphere_001.update()
me_sphere = bpy.data.meshes.new('Sphere')
me_sphere.from_pydata([(0.1838, -5.622e-07, 1.882), (0.3612, -5.994e-07, 1.832), (0.5264, -5.845e-07, 1.75), (0.6737, -6.069e-07, 1.638), (0.798, -6.516e-07, 1.502), (0.8952, -5.771e-07, 1.345), (0.9618, -6.218e-07, 1.173), (0.9957, -6.069e-07, 0.9916), (0.9957, -6.069e-07, -1.02), (0.9618, -6.218e-07, -1.201), (0.8952, -5.771e-07, -1.373), (0.798, -6.516e-07, -1.53), (0.6737, -6.069e-07, -1.667), (0.5264, -5.771e-07, -1.778), (0.3612, -6.143e-07, -1.86), (0.1837, -5.771e-07, -1.911), (0.1802, -0.03585, 1.882), (0.3543, -0.07048, 1.832), (0.5163, -0.1027, 1.75), (0.6608, -0.1314, 1.638), (0.7827, -0.1557, 1.502), (0.878, -0.1746, 1.345), (0.9433, -0.1876, 1.173), (0.9766, -0.1943, 0.9916), (0.9766, -0.1943, -1.02), (0.9433, -0.1876, -1.201), (0.878, -0.1746, -1.373), (0.7827, -0.1557, -1.53), (0.6608, -0.1314, -1.667), (0.5163, -0.1027, -1.778), (0.3543, -0.07048, -1.86), (0.1802, -0.03585, -1.911), (0.1698, -0.07032, 1.882), (0.3337, -0.1382, 1.832), (0.4864, -0.2015, 1.75), (0.6224, -0.2578, 1.638), (0.7373, -0.3054, 1.502), (0.827, -0.3426, 1.345), (0.8886, -0.3681, 1.173), (0.9199, -0.3803, 0.9916), (0.9199, -0.3803, -1.02), (0.8886, -0.3681, -1.201), (0.827, -0.3426, -1.373), (0.7373, -0.3054, -1.53), (0.6224, -0.2578, -1.667), (0.4864, -0.2015, -1.778), (0.3337, -0.1382, -1.86), (0.1698, -0.07032, -1.911), (0.1528, -0.1021, 1.882), (0.3004, -0.2007, 1.832), (0.4377, -0.2925, 1.75), (0.5602, -0.372, 1.638), (0.6635, -0.4365, 1.502), (0.7443, -0.4863, 1.345), (0.7997, -0.5189, 1.173), (0.8279, -0.5302, 0.9916), (0.8279, -0.5302, -1.02), (0.7997, -0.5189, -1.201), (0.7443, -0.4863, -1.373), (0.6635, -0.4365, -1.53), (0.5602, -0.372, -1.667), (0.4377, -0.2925, -1.778), (0.3004, -0.2007, -1.86), (0.1528, -0.1021, -1.911), (0.1299, -0.1299, 1.882), (0.2554, -0.2554, 1.832), (0.3722, -0.3702, 1.75), (0.4764, -0.4588, 1.638), (0.5643, -0.5323, 1.502), (0.633, -0.5892, 1.345), (0.6801, -0.6256, 1.173), (0.7041, -0.6364, 0.9916), (0.7041, -0.6364, -1.02), (0.6801, -0.6256, -1.201), (0.633, -0.5892, -1.373), (0.5643, -0.5323, -1.53), (0.4764, -0.4588, -1.667), (0.3722, -0.3702, -1.778), (0.2554, -0.2554, -1.86), (0.1299, -0.1299, -1.911), (0.1021, -0.1528, 1.882), (0.2007, -0.3004, 1.832), (0.2925, -0.4289, 1.75), (0.3743, -0.5273, 1.638), (0.4434, -0.5938, 1.502), (0.4973, -0.6545, 1.345), (0.5344, -0.6934, 1.173), (0.5532, -0.7048, 0.9916), (0.5532, -0.7048, -1.02), (0.5344, -0.6934, -1.201), (0.4973, -0.6545, -1.373), (0.4434, -0.5938, -1.53), (0.3743, -0.5273, -1.667), (0.2925, -0.4289, -1.778), (0.2007, -0.3004, -1.86), (0.1021, -0.1528, -1.911), (0.07032, -0.1698, 1.882), (0.1382, -0.3326, 1.832), (0.2015, -0.4686, 1.75), (0.2578, -0.5726, 1.638), (0.3054, -0.6449, 1.502), (0.3426, -0.6865, 1.345), (0.3681, -0.7283, 1.173), (0.3811, -0.7426, 0.9916), (0.3811, -0.7426, -1.02), (0.3681, -0.7283, -1.201), (0.3426, -0.6865, -1.373), (0.3054, -0.6449, -1.53), (0.2578, -0.5726, -1.667), (0.2015, -0.4686, -1.778), (0.1382, -0.3326, -1.86), (0.07032, -0.1698, -1.911), (0.03585, -0.1802, 1.882), (0.07047, -0.3511, 1.832), (0.1027, -0.4897, 1.75), (0.1314, -0.5948, 1.638), (0.1557, -0.6687, 1.502), (0.1746, -0.7146, 1.345), (0.1876, -0.7375, 1.173), (0.1943, -0.7581, 0.9916), (0.1943, -0.7581, -1.02), (0.1876, -0.7375, -1.201), (0.1746, -0.7146, -1.373), (0.1557, -0.6687, -1.53), (0.1314, -0.5948, -1.667), (0.1027, -0.4897, -1.778), (0.07047, -0.3511, -1.86), (0.03585, -0.1802, -1.911), (-1.285e-08, -0.1838, 1.882), (-9.128e-09, -0.3564, 1.832), (1.322e-08, -0.493, 1.75), (-3.893e-08, -0.5944, 1.638), (-5.383e-08, -0.6656, 1.502), (-2.403e-08, -0.7125, 1.345), (-9.853e-08, -0.7416, 1.173), (-9.128e-09, -0.7608, 0.9916), (-9.128e-09, -0.7608, -1.02), (-9.853e-08, -0.7416, -1.201), (-2.403e-08, -0.7125, -1.373), (-5.383e-08, -0.6656, -1.53), (-3.893e-08, -0.5944, -1.667), (2.813e-08, -0.493, -1.778), (-2.403e-08, -0.3564, -1.86), (-3.52e-08, -0.1838, -1.911), (-0.03585, -0.1802, 1.882), (-0.07047, -0.3511, 1.832), (-0.1027, -0.4897, 1.75), (-0.1314, -0.5948, 1.638), (-0.1557, -0.6687, 1.502), (-0.1746, -0.7146, 1.345), (-0.1876, -0.7375, 1.173), (-0.1943, -0.7581, 0.9916), (-0.1943, -0.7581, -1.02), (-0.1876, -0.7375, -1.201), (-0.1746, -0.7146, -1.373), (-0.1557, -0.6687, -1.53), (-0.1314, -0.5948, -1.667), (-0.1027, -0.4897, -1.778), (-0.07047, -0.3511, -1.86), (-0.03585, -0.1802, -1.911), (0.0, -5.643e-07, -1.928), (-0.07032, -0.1698, 1.882), (-0.1382, -0.3326, 1.832), (-0.2015, -0.4686, 1.75), (-0.2578, -0.5726, 1.638), (-0.3054, -0.6449, 1.502), (-0.3426, -0.6865, 1.345), (-0.3681, -0.7283, 1.173), (-0.3811, -0.7426, 0.9916), (-0.3811, -0.7426, -1.02), (-0.3681, -0.7283, -1.201), (-0.3426, -0.6865, -1.373), (-0.3054, -0.6449, -1.53), (-0.2578, -0.5726, -1.667), (-0.2015, -0.4686, -1.778), (-0.1382, -0.3326, -1.86), (-0.07032, -0.1698, -1.911), (-0.1021, -0.1528, 1.882), (-0.2007, -0.3004, 1.832), (-0.2925, -0.4289, 1.75), (-0.3743, -0.5273, 1.638), (-0.4434, -0.5938, 1.502), (-0.4973, -0.6545, 1.345), (-0.5344, -0.6934, 1.173), (-0.5532, -0.7048, 0.9916), (-0.5532, -0.7048, -1.02), (-0.5344, -0.6934, -1.201), (-0.4973, -0.6545, -1.373), (-0.4434, -0.5938, -1.53), (-0.3743, -0.5273, -1.667), (-0.2925, -0.4289, -1.778), (-0.2007, -0.3004, -1.86), (-0.1021, -0.1528, -1.911), (-0.1299, -0.1299, 1.882), (-0.2554, -0.2554, 1.832), (-0.3722, -0.3702, 1.75), (-0.4764, -0.4588, 1.638), (-0.5643, -0.5323, 1.502), (-0.633, -0.5892, 1.345), (-0.6801, -0.6256, 1.173), (-0.7041, -0.6364, 0.9916), (-0.7041, -0.6364, -1.02), (-0.6801, -0.6256, -1.201), (-0.633, -0.5892, -1.373), (-0.5643, -0.5323, -1.53), (-0.4764, -0.4588, -1.667), (-0.3722, -0.3702, -1.778), (-0.2554, -0.2554, -1.86), (-0.1299, -0.1299, -1.911), (-0.1528, -0.1021, 1.882), (-0.3004, -0.2007, 1.832), (-0.4377, -0.2925, 1.75), (-0.5602, -0.372, 1.638), (-0.6635, -0.4365, 1.502), (-0.7443, -0.4863, 1.345), (-0.7997, -0.5189, 1.173), (-0.8279, -0.5302, 0.9916), (-0.8279, -0.5302, -1.02), (-0.7997, -0.5189, -1.201), (-0.7443, -0.4863, -1.373), (-0.6635, -0.4365, -1.53), (-0.5602, -0.372, -1.667), (-0.4377, -0.2925, -1.778), (-0.3004, -0.2007, -1.86), (-0.1528, -0.1021, -1.911), (-5.213e-07, -7.802e-07, 1.899), (-0.1698, -0.07032, 1.882), (-0.3337, -0.1382, 1.832), (-0.4864, -0.2015, 1.75), (-0.6224, -0.2578, 1.638), (-0.7373, -0.3054, 1.502), (-0.827, -0.3426, 1.345), (-0.8886, -0.3681, 1.173), (-0.9199, -0.3803, 0.9916), (-0.9199, -0.3803, -1.02), (-0.8886, -0.3681, -1.201), (-0.827, -0.3426, -1.373), (-0.7373, -0.3054, -1.53), (-0.6224, -0.2578, -1.667), (-0.4864, -0.2015, -1.778), (-0.3337, -0.1382, -1.86), (-0.1698, -0.07032, -1.911), (-0.1802, -0.03585, 1.882), (-0.3543, -0.07048, 1.832), (-0.5163, -0.1027, 1.75), (-0.6608, -0.1314, 1.638), (-0.7827, -0.1557, 1.502), (-0.878, -0.1746, 1.345), (-0.9433, -0.1876, 1.173), (-0.9766, -0.1943, 0.9916), (-0.9766, -0.1943, -1.02), (-0.9433, -0.1876, -1.201), (-0.878, -0.1746, -1.373), (-0.7827, -0.1557, -1.53), (-0.6608, -0.1314, -1.667), (-0.5163, -0.1027, -1.778), (-0.3543, -0.07048, -1.86), (-0.1802, -0.03585, -1.911), (-0.1837, -5.287e-07, 1.882), (-0.3612, -5.1e-07, 1.832), (-0.5264, -5.696e-07, 1.75), (-0.6737, -5.026e-07, 1.638), (-0.798, -4.132e-07, 1.502), (-0.8952, -4.281e-07, 1.345), (-0.9618, -4.281e-07, 1.173), (-0.9957, -4.877e-07, 0.9916), (-0.9957, -4.877e-07, -1.02), (-0.9618, -4.281e-07, -1.201), (-0.8952, -4.281e-07, -1.373), (-0.798, -4.132e-07, -1.53), (-0.6737, -5.026e-07, -1.667), (-0.5264, -5.696e-07, -1.778), (-0.3612, -5.1e-07, -1.86), (-0.1837, -5.212e-07, -1.911), (0.181, -0.0136, 1.868), (0.3558, -0.01348, 1.818), (0.5185, -0.01336, 1.737), (0.6636, -0.01325, 1.627), (0.786, -0.01316, 1.493), (0.8816, -0.01309, 1.338), (0.9472, -0.01304, 1.169), (0.9806, -0.01302, 0.9902), (0.9806, -0.01302, -1.019), (0.9472, -0.01304, -1.197), (0.8816, -0.01309, -1.367), (0.786, -0.01316, -1.521), (0.6636, -0.01325, -1.656), (0.5185, -0.01336, -1.765), (0.3558, -0.01348, -1.846), (0.181, -0.0136, -1.896), (0.1765, -0.03511, 1.863), (0.3471, -0.06905, 1.813), (0.5059, -0.1006, 1.733), (0.6475, -0.1288, 1.624), (0.767, -0.1526, 1.49), (0.8604, -0.1711, 1.336), (0.9245, -0.1839, 1.168), (0.9571, -0.1904, 0.9897), (0.9571, -0.1904, -1.018), (0.9245, -0.1839, -1.196), (0.8604, -0.1711, -1.365), (0.767, -0.1526, -1.518), (0.6475, -0.1288, -1.652), (0.5059, -0.1006, -1.761), (0.3471, -0.06905, -1.842), (0.1765, -0.03511, -1.891), (0.1663, -0.06887, 1.863), (0.327, -0.1354, 1.813), (0.4766, -0.1974, 1.733), (0.6099, -0.2526, 1.624), (0.7225, -0.2991, 1.49), (0.8106, -0.3354, 1.336), (0.871, -0.3603, 1.168), (0.9018, -0.3722, 0.9898), (0.9018, -0.3722, -1.018), (0.871, -0.3603, -1.196), (0.8106, -0.3354, -1.365), (0.7225, -0.2991, -1.518), (0.6099, -0.2526, -1.652), (0.4766, -0.1974, -1.761), (0.327, -0.1354, -1.842), (0.1663, -0.06887, -1.891), (0.1496, -0.09998, 1.863), (0.2943, -0.1966, 1.813), (0.4289, -0.2863, 1.733), (0.5491, -0.3638, 1.624), (0.6507, -0.4266, 1.49), (0.7302, -0.475, 1.336), (0.7848, -0.5065, 1.168), (0.8127, -0.5174, 0.99), (0.8127, -0.5174, -1.018), (0.7848, -0.5065, -1.196), (0.7302, -0.475, -1.365), (0.6507, -0.4266, -1.519), (0.5491, -0.3638, -1.652), (0.4289, -0.2863, -1.761), (0.2943, -0.1966, -1.842), (0.1496, -0.09998, -1.891), (0.1273, -0.1273, 1.863), (0.2503, -0.2501, 1.813), (0.3649, -0.362, 1.733), (0.4674, -0.4477, 1.624), (0.5545, -0.5188, 1.491), (0.6226, -0.574, 1.337), (0.6694, -0.6093, 1.169), (0.6932, -0.6196, 0.9903), (0.6932, -0.6196, -1.019), (0.6694, -0.6093, -1.197), (0.6226, -0.574, -1.366), (0.5545, -0.5188, -1.519), (0.4674, -0.4477, -1.653), (0.3649, -0.362, -1.761), (0.2503, -0.2501, -1.842), (0.1273, -0.1273, -1.891), (0.09999, -0.1496, 1.863), (0.1967, -0.294, 1.813), (0.2868, -0.4189, 1.733), (0.3675, -0.5138, 1.625), (0.4365, -0.5778, 1.492), (0.491, -0.6368, 1.338), (0.5281, -0.6748, 1.169), (0.5468, -0.6859, 0.9906), (0.5468, -0.6859, -1.019), (0.5281, -0.6748, -1.198), (0.491, -0.6368, -1.367), (0.4365, -0.5778, -1.521), (0.3675, -0.5138, -1.654), (0.2868, -0.4189, -1.762), (0.1967, -0.294, -1.842), (0.09999, -0.1496, -1.891), (0.0689, -0.1662, 1.863), (0.1356, -0.3253, 1.813), (0.1979, -0.4571, 1.733), (0.2536, -0.5575, 1.626), (0.3011, -0.6273, 1.493), (0.339, -0.6676, 1.339), (0.3652, -0.7088, 1.17), (0.3782, -0.7228, 0.9906), (0.3782, -0.7228, -1.019), (0.3652, -0.7088, -1.198), (0.339, -0.6676, -1.368), (0.3011, -0.6273, -1.522), (0.2536, -0.5575, -1.654), (0.1979, -0.4571, -1.762), (0.1356, -0.3253, -1.842), (0.0689, -0.1662, -1.891), (0.03515, -0.1764, 1.863), (0.06927, -0.3432, 1.813), (0.1013, -0.4774, 1.734), (0.13, -0.5788, 1.626), (0.1543, -0.6503, 1.494), (0.1734, -0.6952, 1.34), (0.1867, -0.7178, 1.17), (0.1933, -0.7381, 0.9905), (0.1933, -0.7381, -1.019), (0.1867, -0.7178, -1.199), (0.1734, -0.6952, -1.369), (0.1543, -0.6503, -1.523), (0.13, -0.5788, -1.655), (0.1013, -0.4774, -1.762), (0.06927, -0.3432, -1.842), (0.03515, -0.1764, -1.891), (-1.285e-08, -0.1799, 1.863), (-9.128e-09, -0.3484, 1.813), (1.322e-08, -0.4804, 1.734), (-3.893e-08, -0.5781, 1.627), (-5.383e-08, -0.6471, 1.494), (-2.403e-08, -0.693, 1.341), (-9.853e-08, -0.7218, 1.17), (-9.128e-09, -0.7408, 0.9905), (-9.128e-09, -0.7408, -1.019), (-9.853e-08, -0.7218, -1.199), (-2.403e-08, -0.693, -1.369), (-5.383e-08, -0.6471, -1.523), (-3.893e-08, -0.5781, -1.655), (2.813e-08, -0.4804, -1.762), (-2.403e-08, -0.3484, -1.842), (-3.52e-08, -0.1799, -1.891), (-0.03515, -0.1764, 1.863), (-0.06927, -0.3432, 1.813), (-0.1013, -0.4774, 1.734), (-0.13, -0.5788, 1.626), (-0.1543, -0.6503, 1.494), (-0.1734, -0.6952, 1.34), (-0.1867, -0.7178, 1.17), (-0.1933, -0.7381, 0.9905), (-0.1933, -0.7381, -1.019), (-0.1867, -0.7178, -1.199), (-0.1734, -0.6952, -1.369), (-0.1543, -0.6503, -1.523), (-0.13, -0.5788, -1.655), (-0.1013, -0.4774, -1.762), (-0.06927, -0.3432, -1.842), (-0.03515, -0.1764, -1.891), (0.0, -0.0133, -1.913), (-0.0689, -0.1662, 1.863), (-0.1356, -0.3253, 1.813), (-0.1979, -0.4571, 1.733), (-0.2536, -0.5575, 1.626), (-0.3011, -0.6273, 1.493), (-0.339, -0.6676, 1.339), (-0.3652, -0.7088, 1.17), (-0.3782, -0.7228, 0.9906), (-0.3782, -0.7228, -1.019), (-0.3652, -0.7088, -1.198), (-0.339, -0.6676, -1.368), (-0.3011, -0.6273, -1.522), (-0.2536, -0.5575, -1.654), (-0.1979, -0.4571, -1.762), (-0.1356, -0.3253, -1.842), (-0.0689, -0.1662, -1.891), (-0.09999, -0.1496, 1.863), (-0.1967, -0.294, 1.813), (-0.2868, -0.4189, 1.733), (-0.3675, -0.5138, 1.625), (-0.4365, -0.5778, 1.492), (-0.491, -0.6368, 1.338), (-0.5281, -0.6748, 1.169), (-0.5468, -0.6859, 0.9906), (-0.5468, -0.6859, -1.019), (-0.5281, -0.6748, -1.198), (-0.491, -0.6368, -1.367), (-0.4365, -0.5778, -1.521), (-0.3675, -0.5138, -1.654), (-0.2868, -0.4189, -1.762), (-0.1967, -0.294, -1.842), (-0.09999, -0.1496, -1.891), (-0.1273, -0.1273, 1.863), (-0.2503, -0.2501, 1.813), (-0.3649, -0.362, 1.733), (-0.4674, -0.4477, 1.624), (-0.5545, -0.5188, 1.491), (-0.6226, -0.574, 1.337), (-0.6694, -0.6093, 1.169), (-0.6932, -0.6196, 0.9903), (-0.6932, -0.6196, -1.019), (-0.6694, -0.6093, -1.197), (-0.6226, -0.574, -1.366), (-0.5545, -0.5188, -1.519), (-0.4674, -0.4477, -1.653), (-0.3649, -0.362, -1.761), (-0.2503, -0.2501, -1.842), (-0.1273, -0.1273, -1.891), (-0.1496, -0.09998, 1.863), (-0.2943, -0.1966, 1.813), (-0.4289, -0.2863, 1.733), (-0.5491, -0.3638, 1.624), (-0.6507, -0.4266, 1.49), (-0.7302, -0.475, 1.336), (-0.7848, -0.5065, 1.168), (-0.8127, -0.5174, 0.99), (-0.8127, -0.5174, -1.018), (-0.7848, -0.5065, -1.196), (-0.7302, -0.475, -1.365), (-0.6507, -0.4266, -1.519), (-0.5491, -0.3638, -1.652), (-0.4289, -0.2863, -1.761), (-0.2943, -0.1966, -1.842), (-0.1496, -0.09998, -1.891), (-5.213e-07, -0.0133, 1.884), (-0.1663, -0.06887, 1.863), (-0.327, -0.1354, 1.813), (-0.4766, -0.1974, 1.733), (-0.6099, -0.2526, 1.624), (-0.7225, -0.2991, 1.49), (-0.8106, -0.3354, 1.336), (-0.871, -0.3603, 1.168), (-0.9018, -0.3722, 0.9898), (-0.9018, -0.3722, -1.018), (-0.871, -0.3603, -1.196), (-0.8106, -0.3354, -1.365), (-0.7225, -0.2991, -1.518), (-0.6099, -0.2526, -1.652), (-0.4766, -0.1974, -1.761), (-0.327, -0.1354, -1.842), (-0.1663, -0.06887, -1.891), (-0.1765, -0.03511, 1.863), (-0.3471, -0.06905, 1.813), (-0.5059, -0.1006, 1.733), (-0.6475, -0.1288, 1.624), (-0.767, -0.1526, 1.49), (-0.8604, -0.1711, 1.336), (-0.9245, -0.1839, 1.168), (-0.9571, -0.1904, 0.9897), (-0.9571, -0.1904, -1.018), (-0.9245, -0.1839, -1.196), (-0.8604, -0.1711, -1.365), (-0.767, -0.1526, -1.518), (-0.6475, -0.1288, -1.652), (-0.5059, -0.1006, -1.761), (-0.3471, -0.06905, -1.842), (-0.1765, -0.03511, -1.891), (-0.181, -0.0136, 1.868), (-0.3558, -0.01348, 1.818), (-0.5185, -0.01336, 1.737), (-0.6636, -0.01325, 1.627), (-0.786, -0.01316, 1.493), (-0.8816, -0.01309, 1.338), (-0.9472, -0.01304, 1.169), (-0.9806, -0.01302, 0.9902), (-0.9806, -0.01302, -1.019), (-0.9472, -0.01304, -1.197), (-0.8816, -0.01309, -1.367), (-0.786, -0.01316, -1.521), (-0.6636, -0.01325, -1.656), (-0.5185, -0.01336, -1.765), (-0.3558, -0.01348, -1.846), (-0.181, -0.0136, -1.896)], [], [(160, 15, 31), (9, 8, 24, 25), (2, 1, 17, 18), (10, 9, 25, 26), (3, 2, 18, 19), (11, 10, 26, 27), (4, 3, 19, 20), (12, 11, 27, 28), (5, 4, 20, 21), (13, 12, 28, 29), (6, 5, 21, 22), (14, 13, 29, 30), (7, 6, 22, 23), (0, 225, 16), (15, 14, 30, 31), (8, 7, 23, 24), (1, 0, 16, 17), (27, 26, 42, 43), (20, 19, 35, 36), (28, 27, 43, 44), (21, 20, 36, 37), (29, 28, 44, 45), (22, 21, 37, 38), (30, 29, 45, 46), (23, 22, 38, 39), (16, 225, 32), (31, 30, 46, 47), (24, 23, 39, 40), (17, 16, 32, 33), (160, 31, 47), (25, 24, 40, 41), (18, 17, 33, 34), (26, 25, 41, 42), (19, 18, 34, 35), (45, 44, 60, 61), (38, 37, 53, 54), (46, 45, 61, 62), (39, 38, 54, 55), (32, 225, 48), (47, 46, 62, 63), (40, 39, 55, 56), (33, 32, 48, 49), (160, 47, 63), (41, 40, 56, 57), (34, 33, 49, 50), (42, 41, 57, 58), (35, 34, 50, 51), (43, 42, 58, 59), (36, 35, 51, 52), (44, 43, 59, 60), (37, 36, 52, 53), (48, 225, 64), (63, 62, 78, 79), (56, 55, 71, 72), (49, 48, 64, 65), (160, 63, 79), (57, 56, 72, 73), (50, 49, 65, 66), (58, 57, 73, 74), (51, 50, 66, 67), (59, 58, 74, 75), (52, 51, 67, 68), (60, 59, 75, 76), (53, 52, 68, 69), (61, 60, 76, 77), (54, 53, 69, 70), (62, 61, 77, 78), (55, 54, 70, 71), (66, 65, 81, 82), (74, 73, 89, 90), (67, 66, 82, 83), (75, 74, 90, 91), (68, 67, 83, 84), (76, 75, 91, 92), (69, 68, 84, 85), (77, 76, 92, 93), (70, 69, 85, 86), (78, 77, 93, 94), (71, 70, 86, 87), (64, 225, 80), (79, 78, 94, 95), (72, 71, 87, 88), (65, 64, 80, 81), (160, 79, 95), (73, 72, 88, 89), (84, 83, 99, 100), (92, 91, 107, 108), (85, 84, 100, 101), (93, 92, 108, 109), (86, 85, 101, 102), (94, 93, 109, 110), (87, 86, 102, 103), (80, 225, 96), (95, 94, 110, 111), (88, 87, 103, 104), (81, 80, 96, 97), (160, 95, 111), (89, 88, 104, 105), (82, 81, 97, 98), (90, 89, 105, 106), (83, 82, 98, 99), (91, 90, 106, 107), (102, 101, 117, 118), (110, 109, 125, 126), (103, 102, 118, 119), (96, 225, 112), (111, 110, 126, 127), (104, 103, 119, 120), (97, 96, 112, 113), (160, 111, 127), (105, 104, 120, 121), (98, 97, 113, 114), (106, 105, 121, 122), (99, 98, 114, 115), (107, 106, 122, 123), (100, 99, 115, 116), (108, 107, 123, 124), (101, 100, 116, 117), (109, 108, 124, 125), (120, 119, 135, 136), (113, 112, 128, 129), (160, 127, 143), (121, 120, 136, 137), (114, 113, 129, 130), (122, 121, 137, 138), (115, 114, 130, 131), (123, 122, 138, 139), (116, 115, 131, 132), (124, 123, 139, 140), (117, 116, 132, 133), (125, 124, 140, 141), (118, 117, 133, 134), (126, 125, 141, 142), (119, 118, 134, 135), (112, 225, 128), (127, 126, 142, 143), (138, 137, 153, 154), (131, 130, 146, 147), (139, 138, 154, 155), (132, 131, 147, 148), (140, 139, 155, 156), (133, 132, 148, 149), (141, 140, 156, 157), (134, 133, 149, 150), (142, 141, 157, 158), (135, 134, 150, 151), (128, 225, 144), (143, 142, 158, 159), (136, 135, 151, 152), (129, 128, 144, 145), (160, 143, 159), (137, 136, 152, 153), (130, 129, 145, 146), (156, 155, 172, 173), (149, 148, 165, 166), (157, 156, 173, 174), (150, 149, 166, 167), (158, 157, 174, 175), (151, 150, 167, 168), (144, 225, 161), (159, 158, 175, 176), (152, 151, 168, 169), (145, 144, 161, 162), (160, 159, 176), (153, 152, 169, 170), (146, 145, 162, 163), (154, 153, 170, 171), (147, 146, 163, 164), (155, 154, 171, 172), (148, 147, 164, 165), (175, 174, 190, 191), (168, 167, 183, 184), (161, 225, 177), (176, 175, 191, 192), (169, 168, 184, 185), (162, 161, 177, 178), (160, 176, 192), (170, 169, 185, 186), (163, 162, 178, 179), (171, 170, 186, 187), (164, 163, 179, 180), (172, 171, 187, 188), (165, 164, 180, 181), (173, 172, 188, 189), (166, 165, 181, 182), (174, 173, 189, 190), (167, 166, 182, 183), (178, 177, 193, 194), (160, 192, 208), (186, 185, 201, 202), (179, 178, 194, 195), (187, 186, 202, 203), (180, 179, 195, 196), (188, 187, 203, 204), (181, 180, 196, 197), (189, 188, 204, 205), (182, 181, 197, 198), (190, 189, 205, 206), (183, 182, 198, 199), (191, 190, 206, 207), (184, 183, 199, 200), (177, 225, 193), (192, 191, 207, 208), (185, 184, 200, 201), (196, 195, 211, 212), (204, 203, 219, 220), (197, 196, 212, 213), (205, 204, 220, 221), (198, 197, 213, 214), (206, 205, 221, 222), (199, 198, 214, 215), (207, 206, 222, 223), (200, 199, 215, 216), (193, 225, 209), (208, 207, 223, 224), (201, 200, 216, 217), (194, 193, 209, 210), (160, 208, 224), (202, 201, 217, 218), (195, 194, 210, 211), (203, 202, 218, 219), (214, 213, 230, 231), (222, 221, 238, 239), (215, 214, 231, 232), (223, 222, 239, 240), (216, 215, 232, 233), (209, 225, 226), (224, 223, 240, 241), (217, 216, 233, 234), (210, 209, 226, 227), (160, 224, 241), (218, 217, 234, 235), (211, 210, 227, 228), (219, 218, 235, 236), (212, 211, 228, 229), (220, 219, 236, 237), (213, 212, 229, 230), (221, 220, 237, 238), (233, 232, 248, 249), (226, 225, 242), (241, 240, 256, 257), (234, 233, 249, 250), (227, 226, 242, 243), (160, 241, 257), (235, 234, 250, 251), (228, 227, 243, 244), (236, 235, 251, 252), (229, 228, 244, 245), (237, 236, 252, 253), (230, 229, 245, 246), (238, 237, 253, 254), (231, 230, 246, 247), (239, 238, 254, 255), (232, 231, 247, 248), (240, 239, 255, 256), (251, 250, 266, 267), (244, 243, 259, 260), (252, 251, 267, 268), (245, 244, 260, 261), (253, 252, 268, 269), (246, 245, 261, 262), (254, 253, 269, 270), (247, 246, 262, 263), (255, 254, 270, 271), (248, 247, 263, 264), (256, 255, 271, 272), (249, 248, 264, 265), (242, 225, 258), (257, 256, 272, 273), (250, 249, 265, 266), (243, 242, 258, 259), (160, 257, 273), (1, 2, 3, 4, 5, 6, 7, 8, 9, 10, 11, 12, 13, 14, 15, 160, 273, 272, 271, 270, 269, 268, 267, 266, 265, 264, 263, 262, 261, 260, 259, 258, 225, 0), (434, 305, 289), (283, 299, 298, 282), (276, 292, 291, 275), (284, 300, 299, 283), (277, 293, 292, 276), (285, 301, 300, 284), (278, 294, 293, 277), (286, 302, 301, 285), (279, 295, 294, 278), (287, 303, 302, 286), (280, 296, 295, 279), (288, 304, 303, 287), (281, 297, 296, 280), (274, 290, 499), (289, 305, 304, 288), (282, 298, 297, 281), (275, 291, 290, 274), (301, 317, 316, 300), (294, 310, 309, 293), (302, 318, 317, 301), (295, 311, 310, 294), (303, 319, 318, 302), (296, 312, 311, 295), (304, 320, 319, 303), (297, 313, 312, 296), (290, 306, 499), (305, 321, 320, 304), (298, 314, 313, 297), (291, 307, 306, 290), (434, 321, 305), (299, 315, 314, 298), (292, 308, 307, 291), (300, 316, 315, 299), (293, 309, 308, 292), (319, 335, 334, 318), (312, 328, 327, 311), (320, 336, 335, 319), (313, 329, 328, 312), (306, 322, 499), (321, 337, 336, 320), (314, 330, 329, 313), (307, 323, 322, 306), (434, 337, 321), (315, 331, 330, 314), (308, 324, 323, 307), (316, 332, 331, 315), (309, 325, 324, 308), (317, 333, 332, 316), (310, 326, 325, 309), (318, 334, 333, 317), (311, 327, 326, 310), (322, 338, 499), (337, 353, 352, 336), (330, 346, 345, 329), (323, 339, 338, 322), (434, 353, 337), (331, 347, 346, 330), (324, 340, 339, 323), (332, 348, 347, 331), (325, 341, 340, 324), (333, 349, 348, 332), (326, 342, 341, 325), (334, 350, 349, 333), (327, 343, 342, 326), (335, 351, 350, 334), (328, 344, 343, 327), (336, 352, 351, 335), (329, 345, 344, 328), (340, 356, 355, 339), (348, 364, 363, 347), (341, 357, 356, 340), (349, 365, 364, 348), (342, 358, 357, 341), (350, 366, 365, 349), (343, 359, 358, 342), (351, 367, 366, 350), (344, 360, 359, 343), (352, 368, 367, 351), (345, 361, 360, 344), (338, 354, 499), (353, 369, 368, 352), (346, 362, 361, 345), (339, 355, 354, 338), (434, 369, 353), (347, 363, 362, 346), (358, 374, 373, 357), (366, 382, 381, 365), (359, 375, 374, 358), (367, 383, 382, 366), (360, 376, 375, 359), (368, 384, 383, 367), (361, 377, 376, 360), (354, 370, 499), (369, 385, 384, 368), (362, 378, 377, 361), (355, 371, 370, 354), (434, 385, 369), (363, 379, 378, 362), (356, 372, 371, 355), (364, 380, 379, 363), (357, 373, 372, 356), (365, 381, 380, 364), (376, 392, 391, 375), (384, 400, 399, 383), (377, 393, 392, 376), (370, 386, 499), (385, 401, 400, 384), (378, 394, 393, 377), (371, 387, 386, 370), (434, 401, 385), (379, 395, 394, 378), (372, 388, 387, 371), (380, 396, 395, 379), (373, 389, 388, 372), (381, 397, 396, 380), (374, 390, 389, 373), (382, 398, 397, 381), (375, 391, 390, 374), (383, 399, 398, 382), (394, 410, 409, 393), (387, 403, 402, 386), (434, 417, 401), (395, 411, 410, 394), (388, 404, 403, 387), (396, 412, 411, 395), (389, 405, 404, 388), (397, 413, 412, 396), (390, 406, 405, 389), (398, 414, 413, 397), (391, 407, 406, 390), (399, 415, 414, 398), (392, 408, 407, 391), (400, 416, 415, 399), (393, 409, 408, 392), (386, 402, 499), (401, 417, 416, 400), (412, 428, 427, 411), (405, 421, 420, 404), (413, 429, 428, 412), (406, 422, 421, 405), (414, 430, 429, 413), (407, 423, 422, 406), (415, 431, 430, 414), (408, 424, 423, 407), (416, 432, 431, 415), (409, 425, 424, 408), (402, 418, 499), (417, 433, 432, 416), (410, 426, 425, 409), (403, 419, 418, 402), (434, 433, 417), (411, 427, 426, 410), (404, 420, 419, 403), (430, 447, 446, 429), (423, 440, 439, 422), (431, 448, 447, 430), (424, 441, 440, 423), (432, 449, 448, 431), (425, 442, 441, 424), (418, 435, 499), (433, 450, 449, 432), (426, 443, 442, 425), (419, 436, 435, 418), (434, 450, 433), (427, 444, 443, 426), (420, 437, 436, 419), (428, 445, 444, 427), (421, 438, 437, 420), (429, 446, 445, 428), (422, 439, 438, 421), (449, 465, 464, 448), (442, 458, 457, 441), (435, 451, 499), (450, 466, 465, 449), (443, 459, 458, 442), (436, 452, 451, 435), (434, 466, 450), (444, 460, 459, 443), (437, 453, 452, 436), (445, 461, 460, 444), (438, 454, 453, 437), (446, 462, 461, 445), (439, 455, 454, 438), (447, 463, 462, 446), (440, 456, 455, 439), (448, 464, 463, 447), (441, 457, 456, 440), (452, 468, 467, 451), (434, 482, 466), (460, 476, 475, 459), (453, 469, 468, 452), (461, 477, 476, 460), (454, 470, 469, 453), (462, 478, 477, 461), (455, 471, 470, 454), (463, 479, 478, 462), (456, 472, 471, 455), (464, 480, 479, 463), (457, 473, 472, 456), (465, 481, 480, 464), (458, 474, 473, 457), (451, 467, 499), (466, 482, 481, 465), (459, 475, 474, 458), (470, 486, 485, 469), (478, 494, 493, 477), (471, 487, 486, 470), (479, 495, 494, 478), (472, 488, 487, 471), (480, 496, 495, 479), (473, 489, 488, 472), (481, 497, 496, 480), (474, 490, 489, 473), (467, 483, 499), (482, 498, 497, 481), (475, 491, 490, 474), (468, 484, 483, 467), (434, 498, 482), (476, 492, 491, 475), (469, 485, 484, 468), (477, 493, 492, 476), (488, 505, 504, 487), (496, 513, 512, 495), (489, 506, 505, 488), (497, 514, 513, 496), (490, 507, 506, 489), (483, 500, 499), (498, 515, 514, 497), (491, 508, 507, 490), (484, 501, 500, 483), (434, 515, 498), (492, 509, 508, 491), (485, 502, 501, 484), (493, 510, 509, 492), (486, 503, 502, 485), (494, 511, 510, 493), (487, 504, 503, 486), (495, 512, 511, 494), (507, 523, 522, 506), (500, 516, 499), (515, 531, 530, 514), (508, 524, 523, 507), (501, 517, 516, 500), (434, 531, 515), (509, 525, 524, 508), (502, 518, 517, 501), (510, 526, 525, 509), (503, 519, 518, 502), (511, 527, 526, 510), (504, 520, 519, 503), (512, 528, 527, 511), (505, 521, 520, 504), (513, 529, 528, 512), (506, 522, 521, 505), (514, 530, 529, 513), (525, 541, 540, 524), (518, 534, 533, 517), (526, 542, 541, 525), (519, 535, 534, 518), (527, 543, 542, 526), (520, 536, 535, 519), (528, 544, 543, 527), (521, 537, 536, 520), (529, 545, 544, 528), (522, 538, 537, 521), (530, 546, 545, 529), (523, 539, 538, 522), (516, 532, 499), (531, 547, 546, 530), (524, 540, 539, 523), (517, 533, 532, 516), (434, 547, 531), (275, 274, 499, 532, 533, 534, 535, 536, 537, 538, 539, 540, 541, 542, 543, 544, 545, 546, 547, 434, 289, 288, 287, 286, 285, 284, 283, 282, 281, 280, 279, 278, 277, 276)])
me_sphere.polygons.foreach_set('use_smooth', [True] * 546)
me_sphere.use_remesh_preserve_volume = False
me_sphere.use_remesh_preserve_attributes = False
me_sphere.use_mirror_vertex_groups = False
me_sphere.update()

# ---- objects
ob_sphere_001 = bpy.data.objects.new('Sphere.001', me_sphere_001)
ob_sphere = bpy.data.objects.new('Sphere', me_sphere)
ob_lamp = bpy.data.objects.new('Lamp', light_lamp)
ob_camera = bpy.data.objects.new('Camera', cam_camera)

# ---- transforms, parenting, visibility, modifiers, constraints
ob_sphere_001.location = (0.0, -0.1397, 0.0)
ob_sphere_001.lineart.crease_threshold = 0.0
ob_sphere.location = (0.0, 0.0, 0.0)
ob_sphere.lineart.crease_threshold = 0.0
ob_lamp.location = (4.076, 1.005, 5.904)
ob_lamp.rotation_euler = (0.6503, 0.05522, 1.866)
ob_lamp.lock_rotations_4d = False
ob_lamp.empty_display_type = 'ARROWS'
ob_lamp.color = (0.0, 0.0, 0.0, 0.0)
ob_lamp.lineart.crease_threshold = 0.0
ob_camera.location = (7.481, -6.508, 5.344)
ob_camera.rotation_euler = (1.109, 0.0, 0.8149)
ob_camera.lock_rotations_4d = False
ob_camera.empty_display_type = 'ARROWS'
ob_camera.color = (0.0, 0.0, 0.0, 0.0)
ob_camera.display_type = 'WIRE'
ob_camera.lineart.crease_threshold = 0.0

# ---- collection membership
col_collection_1.objects.link(ob_sphere_001)
col_collection_1.objects.link(ob_sphere)
col_collection_1.objects.link(ob_lamp)
col_collection_1.objects.link(ob_camera)

# ---- scene / render settings (as saved in the file)
scene.camera = ob_camera
scene.frame_start = 1; scene.frame_end = 250; scene.frame_set(1)
scene.render.engine = 'BLENDER_EEVEE_NEXT'
scene.render.resolution_percentage = 50
scene.render.dither_intensity = 0.0
scene.cycles.use_denoising = False
scene.cycles.samples = 128
scene.cycles.sampling_pattern = 'TABULATED_SOBOL'
scene.cycles.use_adaptive_sampling = False
scene.cycles.use_light_tree = False
scene.cycles.blur_glossy = 0.0
scene.cycles.sample_clamp_indirect = 0.0
scene.view_settings.view_transform = 'Standard'
bpy.context.view_layer.update()
